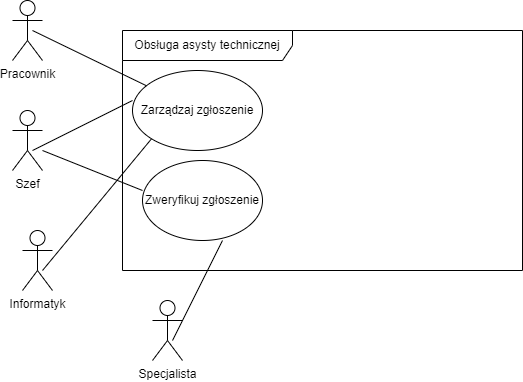

The diagram above was exported from draw.io. Its source (the exported page's mxGraphModel, read from the mxfile embedded in the PNG):
<mxGraphModel dx="1366" dy="710" grid="1" gridSize="10" guides="1" tooltips="1" connect="1" arrows="1" fold="1" page="1" pageScale="1" pageWidth="827" pageHeight="1169" math="0" shadow="0">
  <root>
    <mxCell id="0" />
    <mxCell id="1" parent="0" />
    <mxCell id="BXuRJnaj-v33F-SbWcAe-1" value="Obsługa asysty technicznej" style="shape=umlFrame;whiteSpace=wrap;html=1;pointerEvents=0;width=170;height=30;" vertex="1" parent="1">
      <mxGeometry x="240" y="190" width="400" height="240" as="geometry" />
    </mxCell>
    <mxCell id="BXuRJnaj-v33F-SbWcAe-7" value="Pracownik&lt;div&gt;&lt;br&gt;&lt;/div&gt;" style="shape=umlActor;verticalLabelPosition=bottom;verticalAlign=top;html=1;" vertex="1" parent="1">
      <mxGeometry x="130" y="160" width="30" height="60" as="geometry" />
    </mxCell>
    <mxCell id="BXuRJnaj-v33F-SbWcAe-9" value="Szef" style="shape=umlActor;verticalLabelPosition=bottom;verticalAlign=top;html=1;" vertex="1" parent="1">
      <mxGeometry x="130" y="270" width="30" height="60" as="geometry" />
    </mxCell>
    <mxCell id="BXuRJnaj-v33F-SbWcAe-12" value="Specjalista" style="shape=umlActor;verticalLabelPosition=bottom;verticalAlign=top;html=1;" vertex="1" parent="1">
      <mxGeometry x="270" y="460" width="30" height="60" as="geometry" />
    </mxCell>
    <mxCell id="BXuRJnaj-v33F-SbWcAe-13" value="Informatyk" style="shape=umlActor;verticalLabelPosition=bottom;verticalAlign=top;html=1;" vertex="1" parent="1">
      <mxGeometry x="140" y="390" width="30" height="60" as="geometry" />
    </mxCell>
    <mxCell id="BXuRJnaj-v33F-SbWcAe-14" value="Zarządzaj zgłoszenie" style="ellipse;whiteSpace=wrap;html=1;" vertex="1" parent="1">
      <mxGeometry x="250" y="230" width="130" height="80" as="geometry" />
    </mxCell>
    <mxCell id="BXuRJnaj-v33F-SbWcAe-15" value="Zweryfikuj zgłoszenie" style="ellipse;whiteSpace=wrap;html=1;" vertex="1" parent="1">
      <mxGeometry x="260" y="320" width="120" height="80" as="geometry" />
    </mxCell>
    <mxCell id="BXuRJnaj-v33F-SbWcAe-20" value="" style="endArrow=none;html=1;rounded=0;strokeColor=default;align=center;verticalAlign=middle;fontFamily=Helvetica;fontSize=11;fontColor=default;labelBackgroundColor=default;startSize=8;endSize=8;exitX=0.667;exitY=0.667;exitDx=0;exitDy=0;exitPerimeter=0;" edge="1" parent="1" source="BXuRJnaj-v33F-SbWcAe-9">
      <mxGeometry width="50" height="50" relative="1" as="geometry">
        <mxPoint x="200" y="310" as="sourcePoint" />
        <mxPoint x="250" y="260" as="targetPoint" />
      </mxGeometry>
    </mxCell>
    <mxCell id="BXuRJnaj-v33F-SbWcAe-21" value="" style="endArrow=none;html=1;rounded=0;strokeColor=default;align=center;verticalAlign=middle;fontFamily=Helvetica;fontSize=11;fontColor=default;labelBackgroundColor=default;startSize=8;endSize=8;exitX=0;exitY=0.375;exitDx=0;exitDy=0;exitPerimeter=0;" edge="1" parent="1" source="BXuRJnaj-v33F-SbWcAe-15">
      <mxGeometry width="50" height="50" relative="1" as="geometry">
        <mxPoint x="110" y="360" as="sourcePoint" />
        <mxPoint x="160" y="310" as="targetPoint" />
      </mxGeometry>
    </mxCell>
    <mxCell id="BXuRJnaj-v33F-SbWcAe-22" value="" style="endArrow=none;html=1;rounded=0;strokeColor=default;align=center;verticalAlign=middle;fontFamily=Helvetica;fontSize=11;fontColor=default;labelBackgroundColor=default;startSize=8;endSize=8;" edge="1" parent="1" source="BXuRJnaj-v33F-SbWcAe-14">
      <mxGeometry width="50" height="50" relative="1" as="geometry">
        <mxPoint x="100" y="240" as="sourcePoint" />
        <mxPoint x="150" y="190" as="targetPoint" />
      </mxGeometry>
    </mxCell>
    <mxCell id="BXuRJnaj-v33F-SbWcAe-23" value="" style="endArrow=none;html=1;rounded=0;strokeColor=default;align=center;verticalAlign=middle;fontFamily=Helvetica;fontSize=11;fontColor=default;labelBackgroundColor=default;startSize=8;endSize=8;entryX=0;entryY=1;entryDx=0;entryDy=0;" edge="1" parent="1" target="BXuRJnaj-v33F-SbWcAe-14">
      <mxGeometry width="50" height="50" relative="1" as="geometry">
        <mxPoint x="160" y="430" as="sourcePoint" />
        <mxPoint x="210" y="380" as="targetPoint" />
      </mxGeometry>
    </mxCell>
    <mxCell id="BXuRJnaj-v33F-SbWcAe-25" value="" style="endArrow=none;html=1;rounded=0;strokeColor=default;align=center;verticalAlign=middle;fontFamily=Helvetica;fontSize=11;fontColor=default;labelBackgroundColor=default;startSize=8;endSize=8;exitX=0.667;exitY=0.667;exitDx=0;exitDy=0;exitPerimeter=0;" edge="1" parent="1" source="BXuRJnaj-v33F-SbWcAe-12">
      <mxGeometry width="50" height="50" relative="1" as="geometry">
        <mxPoint x="290" y="450" as="sourcePoint" />
        <mxPoint x="340" y="400" as="targetPoint" />
      </mxGeometry>
    </mxCell>
  </root>
</mxGraphModel>